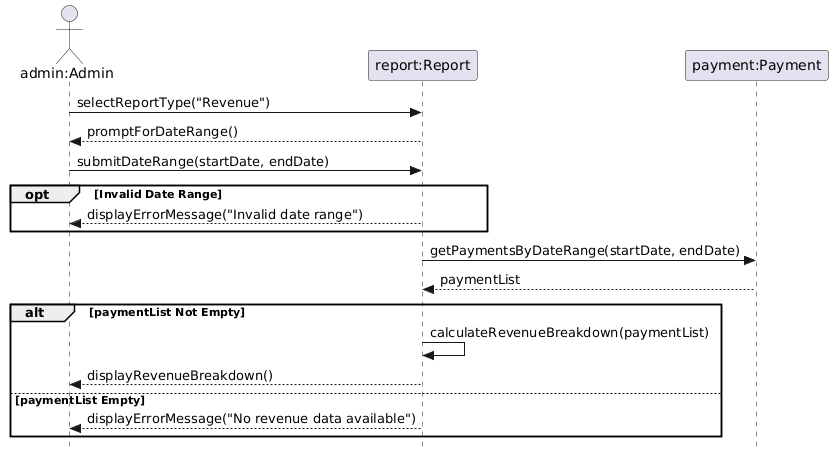

The diagram above was rendered by PlantUML. Its source (embedded in the PNG):
@startuml
skinparam style strictuml

actor "admin:Admin" as Admin
participant "report:Report" as Report
participant "payment:Payment" as Payment

Admin -> Report : selectReportType("Revenue")
Report --> Admin : promptForDateRange()

Admin -> Report : submitDateRange(startDate, endDate)

opt Invalid Date Range
    Report --> Admin : displayErrorMessage("Invalid date range")
end

Report -> Payment : getPaymentsByDateRange(startDate, endDate)
Payment --> Report : paymentList

alt paymentList Not Empty
    Report -> Report : calculateRevenueBreakdown(paymentList)
    Report --> Admin : displayRevenueBreakdown()

else paymentList Empty
    Report --> Admin : displayErrorMessage("No revenue data available")
end
@enduml